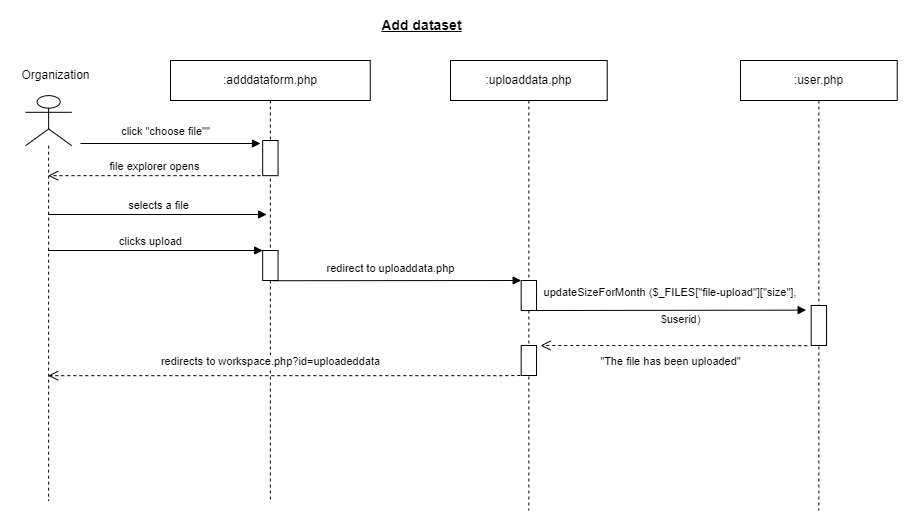

The diagram above was exported from draw.io. Its source (the exported page's mxGraphModel, read from the mxfile embedded in the PNG):
<mxGraphModel dx="1276" dy="614" grid="1" gridSize="10" guides="1" tooltips="1" connect="1" arrows="1" fold="1" page="1" pageScale="1" pageWidth="1169" pageHeight="827" math="0" shadow="0">
  <root>
    <mxCell id="0" />
    <mxCell id="1" parent="0" />
    <mxCell id="2" value=":user.php" style="shape=umlLifeline;perimeter=lifelinePerimeter;whiteSpace=wrap;html=1;container=0;collapsible=0;recursiveResize=0;outlineConnect=0;" vertex="1" parent="1">
      <mxGeometry x="870" y="140" width="156.72" height="450" as="geometry" />
    </mxCell>
    <mxCell id="3" value="click &quot;choose file&quot;&quot;" style="html=1;verticalAlign=bottom;endArrow=block;rounded=0;elbow=vertical;" edge="1" parent="1">
      <mxGeometry x="-0.0586" y="3" width="80" relative="1" as="geometry">
        <mxPoint x="210" y="223" as="sourcePoint" />
        <mxPoint x="390" y="223" as="targetPoint" />
        <mxPoint as="offset" />
      </mxGeometry>
    </mxCell>
    <mxCell id="4" value="" style="shape=umlLifeline;participant=umlActor;perimeter=lifelinePerimeter;whiteSpace=wrap;html=1;container=0;collapsible=0;recursiveResize=0;verticalAlign=top;spacingTop=36;outlineConnect=0;fontFamily=Helvetica;fontSize=12;fontColor=default;align=center;strokeColor=default;fillColor=default;size=50;" vertex="1" parent="1">
      <mxGeometry x="155.1" y="175.14" width="46.09" height="404.86" as="geometry" />
    </mxCell>
    <mxCell id="5" value="Organization" style="text;html=1;align=center;verticalAlign=middle;resizable=1;points=[];autosize=1;strokeColor=none;fillColor=none;container=0;movable=1;rotatable=1;deletable=1;editable=1;connectable=1;locked=0;" vertex="1" parent="1">
      <mxGeometry x="140.1" y="140" width="90" height="30" as="geometry" />
    </mxCell>
    <mxCell id="6" value=":adddataform.php" style="shape=umlLifeline;perimeter=lifelinePerimeter;whiteSpace=wrap;html=1;container=0;collapsible=0;recursiveResize=0;outlineConnect=0;" vertex="1" parent="1">
      <mxGeometry x="300" y="140" width="199.75" height="440" as="geometry" />
    </mxCell>
    <mxCell id="7" value="" style="html=1;points=[];perimeter=orthogonalPerimeter;container=0;" vertex="1" parent="1">
      <mxGeometry x="392.19" y="330" width="15.37" height="30" as="geometry" />
    </mxCell>
    <mxCell id="8" value="redirects to&amp;nbsp;workspace.php?id=uploadeddata" style="html=1;verticalAlign=bottom;endArrow=open;dashed=1;endSize=8;rounded=0;elbow=vertical;" edge="1" target="4" parent="1">
      <mxGeometry x="0.0578" y="-5" relative="1" as="geometry">
        <mxPoint x="649.8324683382916" y="454.9999568965517" as="sourcePoint" />
        <mxPoint x="407.5625966850829" y="455.28" as="targetPoint" />
        <mxPoint as="offset" />
        <Array as="points">
          <mxPoint x="629.8574407139822" y="455.18862514863247" />
        </Array>
      </mxGeometry>
    </mxCell>
    <mxCell id="9" value="" style="html=1;points=[];perimeter=orthogonalPerimeter;container=0;" vertex="1" parent="1">
      <mxGeometry x="392.19" y="220" width="15.37" height="35.17" as="geometry" />
    </mxCell>
    <mxCell id="10" value="updateSizeForMonth ($_FILES[&quot;file-upload&quot;][&quot;size&quot;],&amp;nbsp;" style="html=1;verticalAlign=bottom;endArrow=block;rounded=0;entryX=-0.327;entryY=0.116;entryDx=0;entryDy=0;entryPerimeter=0;" edge="1" target="16" parent="1">
      <mxGeometry x="-0.0015" y="9" width="80" relative="1" as="geometry">
        <mxPoint x="666.04" y="390" as="sourcePoint" />
        <mxPoint x="920" y="390" as="targetPoint" />
        <mxPoint as="offset" />
      </mxGeometry>
    </mxCell>
    <mxCell id="11" value=":uploaddata.php" style="shape=umlLifeline;perimeter=lifelinePerimeter;whiteSpace=wrap;html=1;container=0;collapsible=0;recursiveResize=0;outlineConnect=0;" vertex="1" parent="1">
      <mxGeometry x="580" y="140" width="156.72" height="450" as="geometry" />
    </mxCell>
    <mxCell id="12" value="&lt;font style=&quot;font-size: 14px;&quot;&gt;&lt;b&gt;&lt;u&gt;Add dataset&lt;/u&gt;&lt;/b&gt;&lt;/font&gt;" style="text;html=1;align=center;verticalAlign=middle;resizable=0;points=[];autosize=1;strokeColor=none;fillColor=none;" vertex="1" parent="1">
      <mxGeometry x="500.56000000000006" y="90" width="100" height="30" as="geometry" />
    </mxCell>
    <mxCell id="13" value="" style="html=1;points=[];perimeter=orthogonalPerimeter;container=0;" vertex="1" parent="1">
      <mxGeometry x="650.67" y="360" width="15.37" height="30" as="geometry" />
    </mxCell>
    <mxCell id="14" value="selects a file" style="html=1;verticalAlign=bottom;endArrow=block;rounded=0;elbow=vertical;entryX=0.481;entryY=0.35;entryDx=0;entryDy=0;entryPerimeter=0;" edge="1" source="4" target="6" parent="1">
      <mxGeometry x="0.0114" width="80" relative="1" as="geometry">
        <mxPoint x="192.19" y="290" as="sourcePoint" />
        <mxPoint x="392.19" y="290" as="targetPoint" />
        <mxPoint as="offset" />
      </mxGeometry>
    </mxCell>
    <mxCell id="15" value="" style="html=1;points=[];perimeter=orthogonalPerimeter;container=0;" vertex="1" parent="1">
      <mxGeometry x="650.67" y="425" width="15.37" height="30" as="geometry" />
    </mxCell>
    <mxCell id="16" value="" style="html=1;points=[];perimeter=orthogonalPerimeter;container=0;" vertex="1" parent="1">
      <mxGeometry x="940.68" y="385" width="15.37" height="40" as="geometry" />
    </mxCell>
    <mxCell id="17" value="&quot;The file has been uploaded&quot;" style="html=1;verticalAlign=bottom;endArrow=open;dashed=1;endSize=8;rounded=0;elbow=vertical;exitX=-0.256;exitY=1.005;exitDx=0;exitDy=0;exitPerimeter=0;" edge="1" source="16" parent="1">
      <mxGeometry x="0.0251" y="25" relative="1" as="geometry">
        <mxPoint x="872.19" y="560" as="sourcePoint" />
        <mxPoint x="670" y="425" as="targetPoint" />
        <mxPoint as="offset" />
        <Array as="points" />
      </mxGeometry>
    </mxCell>
    <mxCell id="18" value="file explorer opens" style="html=1;verticalAlign=bottom;endArrow=open;dashed=1;endSize=8;rounded=0;elbow=vertical;" edge="1" target="4" parent="1">
      <mxGeometry x="0.0017" relative="1" as="geometry">
        <mxPoint x="390" y="255.17000000000002" as="sourcePoint" />
        <mxPoint x="220" y="255.17000000000002" as="targetPoint" />
        <mxPoint as="offset" />
        <Array as="points">
          <mxPoint x="370" y="255.17000000000002" />
        </Array>
      </mxGeometry>
    </mxCell>
    <mxCell id="19" value="redirect to&amp;nbsp;uploaddata.php" style="html=1;verticalAlign=bottom;endArrow=block;rounded=0;elbow=vertical;" edge="1" parent="1">
      <mxGeometry x="-0.0586" y="3" width="80" relative="1" as="geometry">
        <mxPoint x="402.67" y="360.24" as="sourcePoint" />
        <mxPoint x="650.67" y="360" as="targetPoint" />
        <mxPoint as="offset" />
      </mxGeometry>
    </mxCell>
    <mxCell id="20" value="clicks upload" style="html=1;verticalAlign=bottom;endArrow=block;rounded=0;elbow=vertical;" edge="1" source="4" parent="1">
      <mxGeometry x="-0.045" width="80" relative="1" as="geometry">
        <mxPoint x="169.19" y="330" as="sourcePoint" />
        <mxPoint x="392.19" y="330" as="targetPoint" />
        <mxPoint as="offset" />
      </mxGeometry>
    </mxCell>
    <mxCell id="21" value="&lt;font style=&quot;font-size: 11px;&quot;&gt;$userid)&lt;/font&gt;" style="text;html=1;align=center;verticalAlign=middle;resizable=0;points=[];autosize=1;strokeColor=none;fillColor=none;" vertex="1" parent="1">
      <mxGeometry x="780" y="384" width="60" height="30" as="geometry" />
    </mxCell>
  </root>
</mxGraphModel>